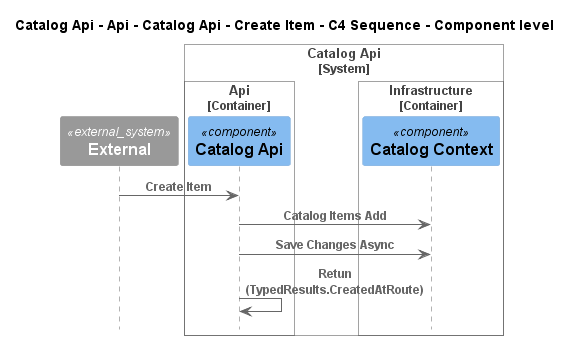

The diagram above was rendered by PlantUML. Its source (embedded in the PNG):
@startuml
!pragma layout smetana
!include ..\..\..\..\..\..\..\..\.c4s\C4_Sequence.puml

title Catalog Api - Api - Catalog Api - Create Item - C4 Sequence - Component level

System_Ext(C4InterFlow.SoftwareSystems.ExternalSystem, "External", "")

System_Boundary(dotnet.eShop.Architecture.SoftwareSystems.CatalogApi, "Catalog Api")
    
Container_Boundary(dotnet.eShop.Architecture.SoftwareSystems.CatalogApi.Containers.Api, "Api")
    Component(dotnet.eShop.Architecture.SoftwareSystems.CatalogApi.Containers.Api.Components.CatalogApi, "Catalog Api", "", "")
Boundary_End()
    
Container_Boundary(dotnet.eShop.Architecture.SoftwareSystems.CatalogApi.Containers.Infrastructure, "Infrastructure")
    Component(dotnet.eShop.Architecture.SoftwareSystems.CatalogApi.Containers.Infrastructure.Components.CatalogContext, "Catalog Context", "", "")
Boundary_End()
Boundary_End()

Rel(C4InterFlow.SoftwareSystems.ExternalSystem, dotnet.eShop.Architecture.SoftwareSystems.CatalogApi.Containers.Api.Components.CatalogApi, "Create Item")
Rel(dotnet.eShop.Architecture.SoftwareSystems.CatalogApi.Containers.Api.Components.CatalogApi, dotnet.eShop.Architecture.SoftwareSystems.CatalogApi.Containers.Infrastructure.Components.CatalogContext, "Catalog Items Add")
Rel(dotnet.eShop.Architecture.SoftwareSystems.CatalogApi.Containers.Api.Components.CatalogApi, dotnet.eShop.Architecture.SoftwareSystems.CatalogApi.Containers.Infrastructure.Components.CatalogContext, "Save Changes Async")
Rel(dotnet.eShop.Architecture.SoftwareSystems.CatalogApi.Containers.Api.Components.CatalogApi, dotnet.eShop.Architecture.SoftwareSystems.CatalogApi.Containers.Api.Components.CatalogApi, "Retun (TypedResults.CreatedAtRoute)")


@enduml